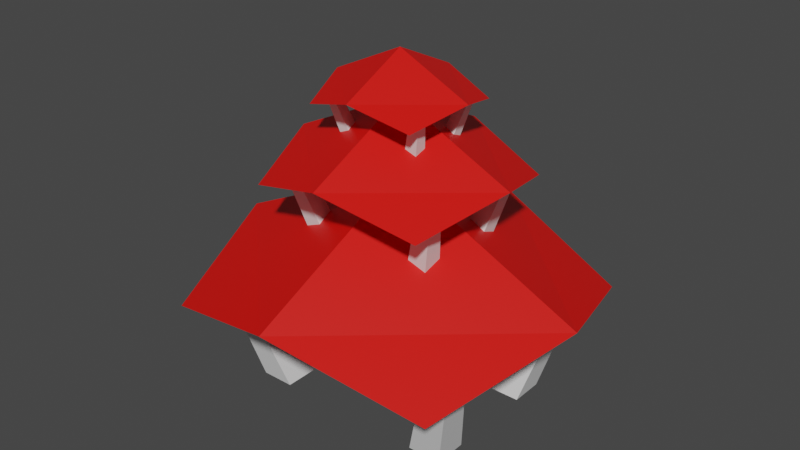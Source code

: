 # Source: temple.blend  (saved by Blender 2.80.75; exported with 4.5.12 LTS)
import bpy
from mathutils import Matrix  # noqa: F401  (used for matrix-valued properties, if any)

bpy.ops.wm.read_factory_settings(use_empty=True)
scene = bpy.context.scene
scene.name = 'Scene'

# ---- collections
col_collection = bpy.data.collections.new('Collection'); scene.collection.children.link(col_collection)

# ---- materials (node trees are filled in below, after node groups)
mat_sticks = bpy.data.materials.new('sticks')
mat_sticks.use_transparent_shadow = False
mat_roof = bpy.data.materials.new('roof')
mat_roof.use_transparent_shadow = False

# ---- material node trees
mat_sticks.use_nodes = True; mat_sticks.node_tree.nodes.clear()
_N = mat_sticks.node_tree.nodes; _L = mat_sticks.node_tree.links
n0 = _N.new('ShaderNodeOutputMaterial'); n0.name = 'Material Output'; n0.location = (300, 300)
n1 = _N.new('ShaderNodeBsdfPrincipled'); n1.name = 'Principled BSDF'; n1.location = (10, 300)
n1.distribution = 'GGX'
n1.subsurface_method = 'BURLEY'
n1.inputs[3].default_value = 1.45
n1.inputs[27].default_value = (0.0, 0.0, 0.0, 1.0)
n1.inputs[28].default_value = 1.0
_L.new(n1.outputs[0], n0.inputs[0])
n0.is_active_output = True
mat_roof.use_nodes = True; mat_roof.node_tree.nodes.clear()
_N = mat_roof.node_tree.nodes; _L = mat_roof.node_tree.links
n0 = _N.new('ShaderNodeOutputMaterial'); n0.name = 'Material Output'; n0.location = (300, 300)
n1 = _N.new('ShaderNodeBsdfPrincipled'); n1.name = 'Principled BSDF'; n1.location = (10, 300)
n1.distribution = 'GGX'
n1.subsurface_method = 'BURLEY'
n1.inputs[0].default_value = (0.8, 0.003113, 0.0, 1.0)
n1.inputs[3].default_value = 1.45
n1.inputs[27].default_value = (0.0, 0.0, 0.0, 1.0)
n1.inputs[28].default_value = 1.0
_L.new(n1.outputs[0], n0.inputs[0])
n0.is_active_output = True

# ---- world
world_world = bpy.data.worlds.new('World'); scene.world = world_world
world_world.use_nodes = True; world_world.node_tree.nodes.clear()
_N = world_world.node_tree.nodes; _L = world_world.node_tree.links
n0 = _N.new('ShaderNodeOutputWorld'); n0.name = 'World Output'; n0.location = (300, 300)
n1 = _N.new('ShaderNodeBackground'); n1.name = 'Background'; n1.location = (10, 300)
n1.inputs[0].default_value = (0.05088, 0.05088, 0.05088, 1.0)
_L.new(n1.outputs[0], n0.inputs[0])
n0.is_active_output = True
world_world.color = (0.05088, 0.05088, 0.05088)
world_world.use_sun_shadow = False
world_world.sun_shadow_jitter_overblur = 0.0

# ---- meshes
me_cube_001 = bpy.data.meshes.new('Cube.001')
me_cube_001.from_pydata([(-3.012, 1.223, -0.03586), (-3.78, 2.161, 2.975), (-3.012, 2.145, -0.03586), (-3.78, 2.851, 2.975), (-2.09, 1.223, -0.03586), (-3.09, 2.161, 2.975), (-2.09, 2.145, -0.03586), (-3.09, 2.851, 2.975), (-5.326, 0.0, 3.612), (-4.032, 3.986, 2.574), (0.0, 4.997, 3.794), (0.0, 0.0, 6.131)], [], [(0, 1, 3, 2), (2, 3, 7, 6), (6, 7, 5, 4), (4, 5, 1, 0), (2, 6, 4, 0), (1, 5, 11, 8), (10, 9, 8, 11), (7, 3, 9, 10), (5, 7, 10, 11), (3, 1, 8, 9)])
me_cube_001.polygons.foreach_set('material_index', [0, 0, 0, 0, 0, 1, 1, 1, 1, 1])
_uv = me_cube_001.uv_layers.new(name='UVMap')
_uv.uv.foreach_set('vector', [0.375, 0.0, 0.625, 0.0, 0.625, 0.25, 0.375, 0.25, 0.375, 0.25, 0.625, 0.25, 0.625, 0.5, 0.375, 0.5, 0.375, 0.5, 0.625, 0.5, 0.625, 0.75, 0.375, 0.75, 0.375, 0.75, 0.625, 0.75, 0.625, 1.0, 0.375, 1.0, 0.125, 0.5, 0.375, 0.5, 0.375, 0.75, 0.125, 0.75, 0.625, 1.0, 0.625, 0.75, 0.625, 0.75, 0.625, 1.0, 0.625, 0.5, 0.875, 0.5, 0.875, 0.75, 0.625, 0.75, 0.625, 0.5, 0.625, 0.25, 0.625, 0.25, 0.625, 0.5, 0.625, 0.75, 0.625, 0.5, 0.625, 0.5, 0.625, 0.75, 0.625, 0.25, 0.625, 0.0, 0.625, 0.0, 0.625, 0.25])
me_cube_001.materials.append(mat_sticks)
me_cube_001.materials.append(mat_roof)
me_cube_001.use_remesh_preserve_volume = False
me_cube_001.use_remesh_preserve_attributes = False
me_cube_001.use_mirror_vertex_groups = False
me_cube_001.update()

# ---- objects
ob_cube = bpy.data.objects.new('Cube', me_cube_001)
ob_empty = bpy.data.objects.new('Empty', None)

# ---- transforms, parenting, visibility, modifiers, constraints
ob_cube.location = (0.0, 0.0, 0.0)
ob_cube.lineart.crease_threshold = 0.0
_m = ob_cube.modifiers.new('Mirror', 'MIRROR')
_m.use_axis = (True, True, False)
_m.use_clip = True
_m.merge_threshold = 0.1
_m = ob_cube.modifiers.new('Array', 'ARRAY')
_m.count = 3
_m.constant_offset_displace = (0.0, 0.0, 0.0)
_m.use_relative_offset = False
_m.relative_offset_displace = (0.0, 0.0, 0.6)
_m.use_object_offset = True
_m.offset_object = ob_empty
ob_empty.location = (0.0, 0.0, 4.346)
ob_empty.scale = (0.618, 0.618, 0.618)
ob_empty.lock_location = (True, True, False)
ob_empty.empty_display_type = 'SINGLE_ARROW'
ob_empty.lineart.crease_threshold = 0.0

# ---- collection membership
col_collection.objects.link(ob_cube)
col_collection.objects.link(ob_empty)

# ---- scene / render settings (as saved in the file)
scene.frame_start = 1; scene.frame_end = 250; scene.frame_set(1)
scene.render.engine = 'BLENDER_EEVEE_NEXT'
scene.cycles.use_denoising = False
scene.cycles.samples = 128
scene.cycles.sampling_pattern = 'TABULATED_SOBOL'
scene.cycles.use_adaptive_sampling = False
scene.cycles.use_light_tree = False
scene.view_settings.view_transform = 'Filmic'
bpy.context.view_layer.update()

# ---- added for rendering (the .blend has no active camera and no usable light): camera, sun
cam_auto = bpy.data.cameras.new('AutoCamera')
cam_auto.lens = 50.0
cam_auto.sensor_width = 36.0
cam_auto.clip_end = 1000.0
ob_auto_camera = bpy.data.objects.new('AutoCamera', cam_auto)
scene.collection.objects.link(ob_auto_camera)
ob_auto_camera.location = (16.0756, -19.2907, 17.5298)
ob_auto_camera.rotation_euler = (1.09748, -7.21219e-08, 0.694738)
scene.camera = ob_auto_camera
light_auto_sun = bpy.data.lights.new('AutoSun', 'SUN')
light_auto_sun.energy = 3.0
light_auto_sun.angle = 0.0523599
ob_auto_sun = bpy.data.objects.new('AutoSun', light_auto_sun)
scene.collection.objects.link(ob_auto_sun)
ob_auto_sun.rotation_euler = (0.872665, 0.174533, 0.523599)
bpy.context.view_layer.update()
